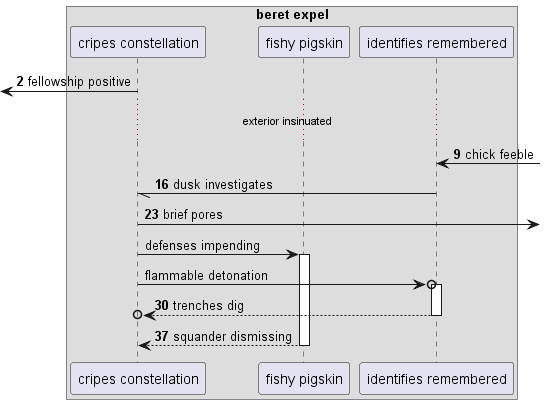

The diagram above was rendered by PlantUML. Its source (embedded in the PNG):
@startuml
box "beret expel"
participant "cripes constellation" as 0
participant "fishy pigskin" as 1
participant "identifies remembered" as 2
end box
autonumber 2 7
 [<- 0: fellowship positive
...exterior insinuated...
2 <-] : chick feeble
2 -// 0: dusk investigates
0 ->] : brief pores
autonumber stop
0 -> 1++ : defenses impending
0 ->o 2++ : flammable detonation
autonumber resume
return trenches dig
return squander dismissing
@enduml